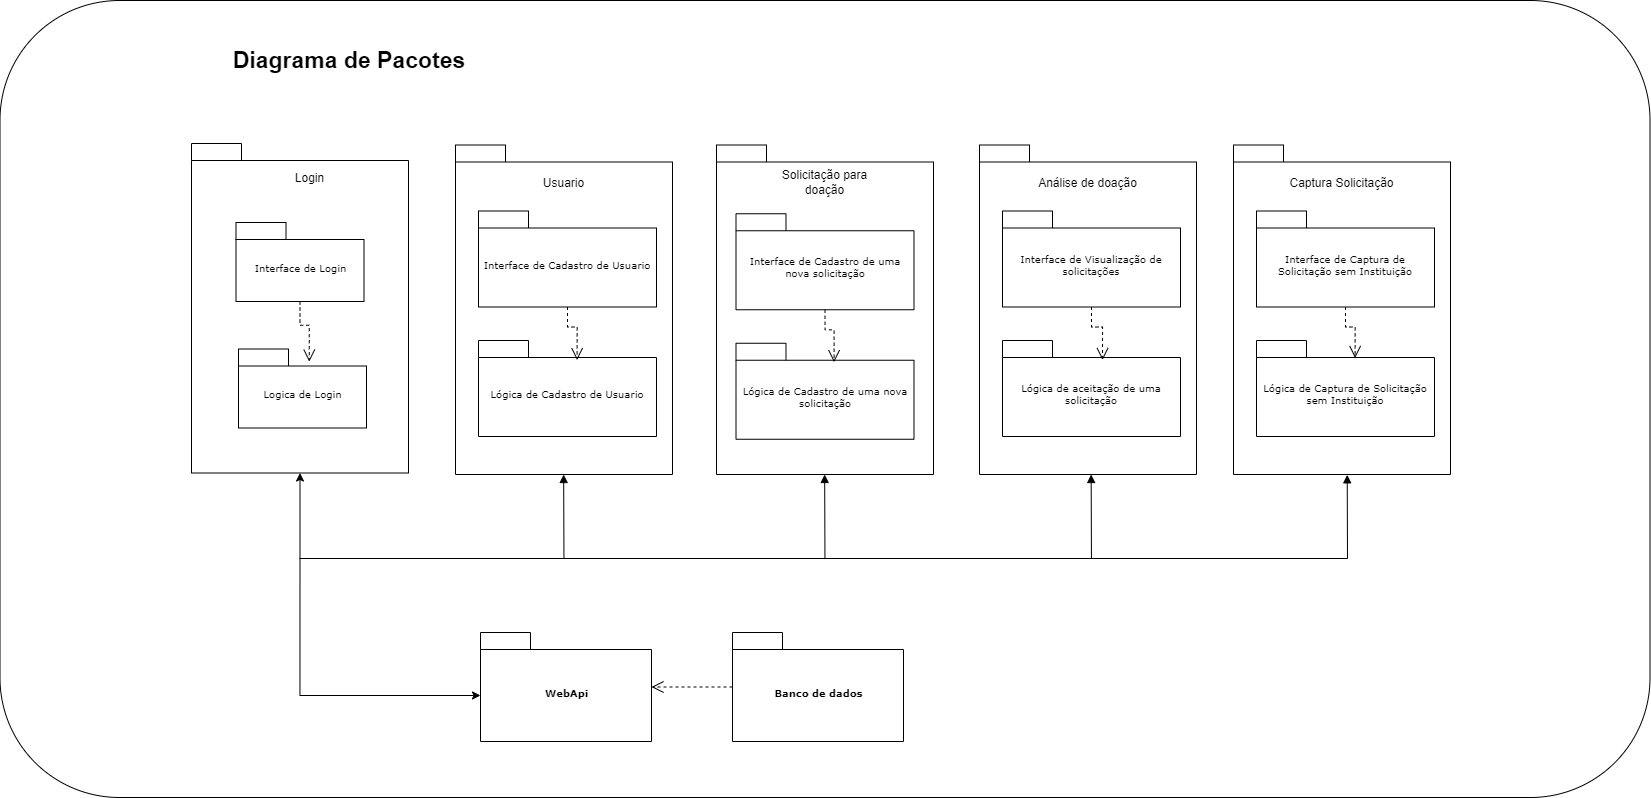

The diagram above was exported from draw.io. Its source (the exported page's mxGraphModel, read from the mxfile embedded in the PNG):
<mxGraphModel dx="1687" dy="868" grid="0" gridSize="10" guides="1" tooltips="1" connect="1" arrows="1" fold="1" page="0" pageScale="1" pageWidth="827" pageHeight="1169" background="none" math="0" shadow="0">
  <root>
    <mxCell id="0" />
    <mxCell id="1" parent="0" />
    <mxCell id="r4bsJ2Ak7Mow_nuwHmAG-28" value="" style="rounded=1;whiteSpace=wrap;html=1;" vertex="1" parent="1">
      <mxGeometry x="127.5" y="35" width="1650" height="797" as="geometry" />
    </mxCell>
    <mxCell id="6e0c8c40b5770093-42" value="WebApi" style="shape=folder;fontStyle=1;spacingTop=10;tabWidth=50;tabHeight=17;tabPosition=left;html=1;rounded=0;shadow=0;comic=0;labelBackgroundColor=none;strokeColor=#000000;strokeWidth=1;fillColor=#ffffff;fontFamily=Verdana;fontSize=10;fontColor=#000000;align=center;" parent="1" vertex="1">
      <mxGeometry x="608" y="667" width="171" height="109" as="geometry" />
    </mxCell>
    <mxCell id="6e0c8c40b5770093-31" value="" style="shape=folder;fontStyle=1;spacingTop=10;tabWidth=50;tabHeight=17;tabPosition=left;html=1;rounded=0;shadow=0;comic=0;labelBackgroundColor=none;strokeWidth=1;fontFamily=Verdana;fontSize=10;align=center;" parent="1" vertex="1">
      <mxGeometry x="319" y="178" width="217" height="329.5" as="geometry" />
    </mxCell>
    <mxCell id="qxC00li76Jc1mX1qAr71-26" value="Login" style="text;html=1;align=center;verticalAlign=middle;whiteSpace=wrap;rounded=0;" parent="1" vertex="1">
      <mxGeometry x="407.5" y="198.5" width="59" height="29" as="geometry" />
    </mxCell>
    <mxCell id="6e0c8c40b5770093-27" value="&lt;span style=&quot;font-weight: normal;&quot;&gt;Interface de Login&lt;/span&gt;" style="shape=folder;fontStyle=1;spacingTop=10;tabWidth=50;tabHeight=17;tabPosition=left;html=1;rounded=0;shadow=0;comic=0;labelBackgroundColor=none;strokeWidth=1;fontFamily=Verdana;fontSize=10;align=center;" parent="1" vertex="1">
      <mxGeometry x="363.5" y="257" width="128" height="79" as="geometry" />
    </mxCell>
    <mxCell id="qxC00li76Jc1mX1qAr71-28" value="&lt;span style=&quot;font-weight: normal;&quot;&gt;Logica de Login&lt;/span&gt;" style="shape=folder;fontStyle=1;spacingTop=10;tabWidth=50;tabHeight=17;tabPosition=left;html=1;rounded=0;shadow=0;comic=0;labelBackgroundColor=none;strokeWidth=1;fontFamily=Verdana;fontSize=10;align=center;" parent="1" vertex="1">
      <mxGeometry x="366" y="383.5" width="128" height="79" as="geometry" />
    </mxCell>
    <mxCell id="qxC00li76Jc1mX1qAr71-32" style="edgeStyle=orthogonalEdgeStyle;rounded=0;orthogonalLoop=1;jettySize=auto;html=1;entryX=0.553;entryY=0.16;entryDx=0;entryDy=0;entryPerimeter=0;endArrow=open;endFill=0;dashed=1;endSize=10;" parent="1" source="6e0c8c40b5770093-27" target="qxC00li76Jc1mX1qAr71-28" edge="1">
      <mxGeometry relative="1" as="geometry" />
    </mxCell>
    <mxCell id="qxC00li76Jc1mX1qAr71-35" value="" style="edgeStyle=orthogonalEdgeStyle;rounded=0;orthogonalLoop=1;jettySize=auto;html=1;endSize=10;endArrow=open;endFill=0;dashed=1;" parent="1" source="qxC00li76Jc1mX1qAr71-34" target="6e0c8c40b5770093-42" edge="1">
      <mxGeometry relative="1" as="geometry" />
    </mxCell>
    <mxCell id="qxC00li76Jc1mX1qAr71-34" value="Banco de dados" style="shape=folder;fontStyle=1;spacingTop=10;tabWidth=50;tabHeight=17;tabPosition=left;html=1;rounded=0;shadow=0;comic=0;labelBackgroundColor=none;strokeColor=#000000;strokeWidth=1;fillColor=#ffffff;fontFamily=Verdana;fontSize=10;fontColor=#000000;align=center;" parent="1" vertex="1">
      <mxGeometry x="860" y="667" width="171" height="109" as="geometry" />
    </mxCell>
    <mxCell id="qxC00li76Jc1mX1qAr71-36" value="" style="shape=folder;fontStyle=1;spacingTop=10;tabWidth=50;tabHeight=17;tabPosition=left;html=1;rounded=0;shadow=0;comic=0;labelBackgroundColor=none;strokeWidth=1;fontFamily=Verdana;fontSize=10;align=center;" parent="1" vertex="1">
      <mxGeometry x="844" y="179.5" width="217" height="329.5" as="geometry" />
    </mxCell>
    <mxCell id="qxC00li76Jc1mX1qAr71-37" value="Solicitação para doação" style="text;html=1;align=center;verticalAlign=middle;whiteSpace=wrap;rounded=0;" parent="1" vertex="1">
      <mxGeometry x="890" y="202.25" width="125" height="29" as="geometry" />
    </mxCell>
    <mxCell id="qxC00li76Jc1mX1qAr71-38" value="&lt;span style=&quot;font-weight: normal;&quot;&gt;Interface de Cadastro de uma nova solicitação&lt;/span&gt;" style="shape=folder;fontStyle=1;spacingTop=10;tabWidth=50;tabHeight=17;tabPosition=left;html=1;rounded=0;shadow=0;comic=0;labelBackgroundColor=none;strokeWidth=1;fontFamily=Verdana;fontSize=10;align=center;whiteSpace=wrap;" parent="1" vertex="1">
      <mxGeometry x="863.5" y="248.25" width="178" height="96" as="geometry" />
    </mxCell>
    <mxCell id="qxC00li76Jc1mX1qAr71-41" value="&lt;span style=&quot;font-weight: normal;&quot;&gt;Lógica de Cadastro de uma nova solicitação&lt;/span&gt;" style="shape=folder;fontStyle=1;spacingTop=10;tabWidth=50;tabHeight=17;tabPosition=left;html=1;rounded=0;shadow=0;comic=0;labelBackgroundColor=none;strokeWidth=1;fontFamily=Verdana;fontSize=10;align=center;whiteSpace=wrap;" parent="1" vertex="1">
      <mxGeometry x="863.5" y="377.75" width="178" height="96" as="geometry" />
    </mxCell>
    <mxCell id="qxC00li76Jc1mX1qAr71-43" value="" style="shape=folder;fontStyle=1;spacingTop=10;tabWidth=50;tabHeight=17;tabPosition=left;html=1;rounded=0;shadow=0;comic=0;labelBackgroundColor=none;strokeWidth=1;fontFamily=Verdana;fontSize=10;align=center;" parent="1" vertex="1">
      <mxGeometry x="1107" y="179.5" width="217" height="329.5" as="geometry" />
    </mxCell>
    <mxCell id="qxC00li76Jc1mX1qAr71-44" value="Análise de doação" style="text;html=1;align=center;verticalAlign=middle;whiteSpace=wrap;rounded=0;" parent="1" vertex="1">
      <mxGeometry x="1153" y="203.5" width="125" height="29" as="geometry" />
    </mxCell>
    <mxCell id="qxC00li76Jc1mX1qAr71-45" value="&lt;span style=&quot;font-weight: normal;&quot;&gt;Interface de Visualização de solicitações&lt;/span&gt;" style="shape=folder;fontStyle=1;spacingTop=10;tabWidth=50;tabHeight=17;tabPosition=left;html=1;rounded=0;shadow=0;comic=0;labelBackgroundColor=none;strokeWidth=1;fontFamily=Verdana;fontSize=10;align=center;whiteSpace=wrap;" parent="1" vertex="1">
      <mxGeometry x="1130" y="245.5" width="178" height="96" as="geometry" />
    </mxCell>
    <mxCell id="r4bsJ2Ak7Mow_nuwHmAG-1" value="&lt;span style=&quot;font-weight: normal;&quot;&gt;Lógica de aceitação de uma solicitação&lt;/span&gt;" style="shape=folder;fontStyle=1;spacingTop=10;tabWidth=50;tabHeight=17;tabPosition=left;html=1;rounded=0;shadow=0;comic=0;labelBackgroundColor=none;strokeWidth=1;fontFamily=Verdana;fontSize=10;align=center;whiteSpace=wrap;" vertex="1" parent="1">
      <mxGeometry x="1130" y="375" width="178" height="96" as="geometry" />
    </mxCell>
    <mxCell id="r4bsJ2Ak7Mow_nuwHmAG-2" value="" style="shape=folder;fontStyle=1;spacingTop=10;tabWidth=50;tabHeight=17;tabPosition=left;html=1;rounded=0;shadow=0;comic=0;labelBackgroundColor=none;strokeWidth=1;fontFamily=Verdana;fontSize=10;align=center;" vertex="1" parent="1">
      <mxGeometry x="583" y="179.5" width="217" height="329.5" as="geometry" />
    </mxCell>
    <mxCell id="r4bsJ2Ak7Mow_nuwHmAG-3" value="Usuario" style="text;html=1;align=center;verticalAlign=middle;whiteSpace=wrap;rounded=0;" vertex="1" parent="1">
      <mxGeometry x="629" y="203.5" width="125" height="29" as="geometry" />
    </mxCell>
    <mxCell id="r4bsJ2Ak7Mow_nuwHmAG-4" value="&lt;span style=&quot;font-weight: normal;&quot;&gt;Interface de Cadastro de Usuario&lt;/span&gt;" style="shape=folder;fontStyle=1;spacingTop=10;tabWidth=50;tabHeight=17;tabPosition=left;html=1;rounded=0;shadow=0;comic=0;labelBackgroundColor=none;strokeWidth=1;fontFamily=Verdana;fontSize=10;align=center;whiteSpace=wrap;" vertex="1" parent="1">
      <mxGeometry x="606" y="245.5" width="178" height="96" as="geometry" />
    </mxCell>
    <mxCell id="r4bsJ2Ak7Mow_nuwHmAG-5" value="&lt;span style=&quot;font-weight: normal;&quot;&gt;Lógica&amp;nbsp;&lt;/span&gt;&lt;span style=&quot;font-weight: 400;&quot;&gt;de Cadastro de Usuario&lt;/span&gt;" style="shape=folder;fontStyle=1;spacingTop=10;tabWidth=50;tabHeight=17;tabPosition=left;html=1;rounded=0;shadow=0;comic=0;labelBackgroundColor=none;strokeWidth=1;fontFamily=Verdana;fontSize=10;align=center;whiteSpace=wrap;" vertex="1" parent="1">
      <mxGeometry x="606" y="375" width="178" height="96" as="geometry" />
    </mxCell>
    <mxCell id="r4bsJ2Ak7Mow_nuwHmAG-10" value="" style="shape=folder;fontStyle=1;spacingTop=10;tabWidth=50;tabHeight=17;tabPosition=left;html=1;rounded=0;shadow=0;comic=0;labelBackgroundColor=none;strokeWidth=1;fontFamily=Verdana;fontSize=10;align=center;" vertex="1" parent="1">
      <mxGeometry x="1361" y="179.5" width="217" height="329.5" as="geometry" />
    </mxCell>
    <mxCell id="r4bsJ2Ak7Mow_nuwHmAG-11" value="Captura Solicitação" style="text;html=1;align=center;verticalAlign=middle;whiteSpace=wrap;rounded=0;" vertex="1" parent="1">
      <mxGeometry x="1407" y="203.5" width="125" height="29" as="geometry" />
    </mxCell>
    <mxCell id="r4bsJ2Ak7Mow_nuwHmAG-12" value="&lt;span style=&quot;font-weight: normal;&quot;&gt;Interface de Captura de Solicitação sem Instituição&lt;/span&gt;" style="shape=folder;fontStyle=1;spacingTop=10;tabWidth=50;tabHeight=17;tabPosition=left;html=1;rounded=0;shadow=0;comic=0;labelBackgroundColor=none;strokeWidth=1;fontFamily=Verdana;fontSize=10;align=center;whiteSpace=wrap;" vertex="1" parent="1">
      <mxGeometry x="1384" y="245.5" width="178" height="96" as="geometry" />
    </mxCell>
    <mxCell id="r4bsJ2Ak7Mow_nuwHmAG-13" value="&lt;span style=&quot;font-weight: normal;&quot;&gt;Lógica&amp;nbsp;&lt;/span&gt;&lt;span style=&quot;font-weight: 400;&quot;&gt;de Captura de Solicitação sem Instituição&lt;/span&gt;" style="shape=folder;fontStyle=1;spacingTop=10;tabWidth=50;tabHeight=17;tabPosition=left;html=1;rounded=0;shadow=0;comic=0;labelBackgroundColor=none;strokeWidth=1;fontFamily=Verdana;fontSize=10;align=center;whiteSpace=wrap;" vertex="1" parent="1">
      <mxGeometry x="1384" y="375" width="178" height="96" as="geometry" />
    </mxCell>
    <mxCell id="r4bsJ2Ak7Mow_nuwHmAG-14" style="edgeStyle=orthogonalEdgeStyle;rounded=0;orthogonalLoop=1;jettySize=auto;html=1;exitX=0.5;exitY=1;exitDx=0;exitDy=0;exitPerimeter=0;entryX=0.554;entryY=0.204;entryDx=0;entryDy=0;entryPerimeter=0;dashed=1;endArrow=open;endFill=0;endSize=10;" edge="1" parent="1" source="r4bsJ2Ak7Mow_nuwHmAG-4" target="r4bsJ2Ak7Mow_nuwHmAG-5">
      <mxGeometry relative="1" as="geometry" />
    </mxCell>
    <mxCell id="r4bsJ2Ak7Mow_nuwHmAG-15" style="edgeStyle=orthogonalEdgeStyle;rounded=0;orthogonalLoop=1;jettySize=auto;html=1;exitX=0.5;exitY=1;exitDx=0;exitDy=0;exitPerimeter=0;entryX=0.551;entryY=0.197;entryDx=0;entryDy=0;entryPerimeter=0;dashed=1;endArrow=open;endFill=0;endSize=10;" edge="1" parent="1" source="qxC00li76Jc1mX1qAr71-38" target="qxC00li76Jc1mX1qAr71-41">
      <mxGeometry relative="1" as="geometry" />
    </mxCell>
    <mxCell id="r4bsJ2Ak7Mow_nuwHmAG-16" style="edgeStyle=orthogonalEdgeStyle;rounded=0;orthogonalLoop=1;jettySize=auto;html=1;exitX=0.5;exitY=1;exitDx=0;exitDy=0;exitPerimeter=0;entryX=0.562;entryY=0.204;entryDx=0;entryDy=0;entryPerimeter=0;dashed=1;endArrow=open;endFill=0;endSize=10;" edge="1" parent="1" source="qxC00li76Jc1mX1qAr71-45" target="r4bsJ2Ak7Mow_nuwHmAG-1">
      <mxGeometry relative="1" as="geometry" />
    </mxCell>
    <mxCell id="r4bsJ2Ak7Mow_nuwHmAG-17" style="edgeStyle=orthogonalEdgeStyle;rounded=0;orthogonalLoop=1;jettySize=auto;html=1;exitX=0.5;exitY=1;exitDx=0;exitDy=0;exitPerimeter=0;entryX=0.554;entryY=0.182;entryDx=0;entryDy=0;entryPerimeter=0;endArrow=open;endFill=0;endSize=10;dashed=1;" edge="1" parent="1" source="r4bsJ2Ak7Mow_nuwHmAG-12" target="r4bsJ2Ak7Mow_nuwHmAG-13">
      <mxGeometry relative="1" as="geometry" />
    </mxCell>
    <mxCell id="r4bsJ2Ak7Mow_nuwHmAG-18" style="edgeStyle=orthogonalEdgeStyle;rounded=0;orthogonalLoop=1;jettySize=auto;html=1;exitX=0.5;exitY=1;exitDx=0;exitDy=0;exitPerimeter=0;entryX=0;entryY=0;entryDx=0;entryDy=63;entryPerimeter=0;startArrow=classic;startFill=1;" edge="1" parent="1" source="6e0c8c40b5770093-31" target="6e0c8c40b5770093-42">
      <mxGeometry relative="1" as="geometry" />
    </mxCell>
    <mxCell id="r4bsJ2Ak7Mow_nuwHmAG-21" value="" style="endArrow=none;html=1;rounded=0;" edge="1" parent="1">
      <mxGeometry width="50" height="50" relative="1" as="geometry">
        <mxPoint x="427" y="593" as="sourcePoint" />
        <mxPoint x="1475" y="593" as="targetPoint" />
      </mxGeometry>
    </mxCell>
    <mxCell id="r4bsJ2Ak7Mow_nuwHmAG-24" value="" style="endArrow=block;html=1;rounded=0;entryX=0.524;entryY=1.001;entryDx=0;entryDy=0;entryPerimeter=0;endFill=1;" edge="1" parent="1">
      <mxGeometry width="50" height="50" relative="1" as="geometry">
        <mxPoint x="1475" y="593" as="sourcePoint" />
        <mxPoint x="1474.708" y="509.32949999999994" as="targetPoint" />
      </mxGeometry>
    </mxCell>
    <mxCell id="r4bsJ2Ak7Mow_nuwHmAG-25" value="" style="endArrow=block;html=1;rounded=0;entryX=0.524;entryY=1.001;entryDx=0;entryDy=0;entryPerimeter=0;endFill=1;" edge="1" parent="1">
      <mxGeometry width="50" height="50" relative="1" as="geometry">
        <mxPoint x="1218.95" y="592.67" as="sourcePoint" />
        <mxPoint x="1218.6580000000001" y="508.99949999999995" as="targetPoint" />
      </mxGeometry>
    </mxCell>
    <mxCell id="r4bsJ2Ak7Mow_nuwHmAG-26" value="" style="endArrow=block;html=1;rounded=0;entryX=0.524;entryY=1.001;entryDx=0;entryDy=0;entryPerimeter=0;endFill=1;" edge="1" parent="1">
      <mxGeometry width="50" height="50" relative="1" as="geometry">
        <mxPoint x="952.45" y="592.67" as="sourcePoint" />
        <mxPoint x="952.1580000000001" y="508.99949999999995" as="targetPoint" />
      </mxGeometry>
    </mxCell>
    <mxCell id="r4bsJ2Ak7Mow_nuwHmAG-27" value="" style="endArrow=block;html=1;rounded=0;entryX=0.524;entryY=1.001;entryDx=0;entryDy=0;entryPerimeter=0;endFill=1;" edge="1" parent="1">
      <mxGeometry width="50" height="50" relative="1" as="geometry">
        <mxPoint x="691.45" y="592.67" as="sourcePoint" />
        <mxPoint x="691.1580000000001" y="508.99949999999995" as="targetPoint" />
      </mxGeometry>
    </mxCell>
    <mxCell id="r4bsJ2Ak7Mow_nuwHmAG-29" value="&lt;font style=&quot;font-size: 23px;&quot;&gt;&lt;b&gt;Diagrama de Pacotes&lt;/b&gt;&lt;/font&gt;" style="text;html=1;align=center;verticalAlign=middle;whiteSpace=wrap;rounded=0;" vertex="1" parent="1">
      <mxGeometry x="332" y="63" width="290" height="64" as="geometry" />
    </mxCell>
  </root>
</mxGraphModel>